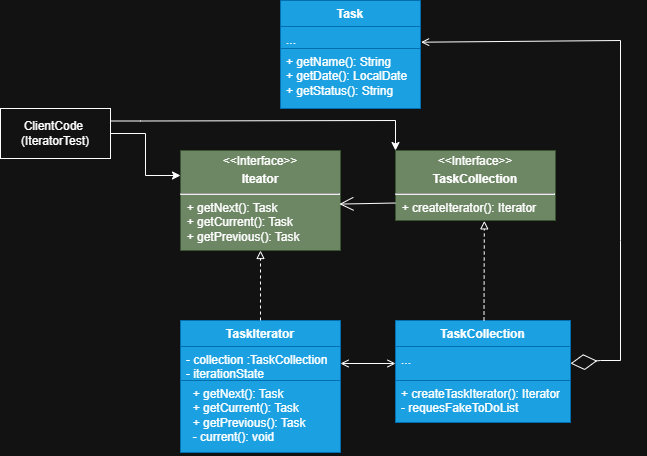

The diagram above was exported from draw.io. Its source (the exported page's mxGraphModel, read from the mxfile embedded in the PNG):
<mxGraphModel dx="2014" dy="677" grid="1" gridSize="10" guides="1" tooltips="1" connect="1" arrows="1" fold="1" page="1" pageScale="1" pageWidth="3300" pageHeight="4681" math="0" shadow="0">
  <root>
    <mxCell id="0" />
    <mxCell id="1" parent="0" />
    <mxCell id="wxqRDIovuEtvOzIXKkPC-1" value="Task" style="swimlane;fontStyle=1;align=center;verticalAlign=top;childLayout=stackLayout;horizontal=1;startSize=26;horizontalStack=0;resizeParent=1;resizeParentMax=0;resizeLast=0;collapsible=1;marginBottom=0;whiteSpace=wrap;html=1;fillColor=#1ba1e2;strokeColor=#006EAF;fontColor=#ffffff;" vertex="1" parent="1">
      <mxGeometry x="900" y="280" width="140" height="108" as="geometry" />
    </mxCell>
    <mxCell id="wxqRDIovuEtvOzIXKkPC-2" value="..." style="text;strokeColor=#006EAF;fillColor=#1ba1e2;align=left;verticalAlign=top;spacingLeft=4;spacingRight=4;overflow=hidden;rotatable=0;points=[[0,0.5],[1,0.5]];portConstraint=eastwest;whiteSpace=wrap;html=1;fontColor=#ffffff;" vertex="1" parent="wxqRDIovuEtvOzIXKkPC-1">
      <mxGeometry y="26" width="140" height="22" as="geometry" />
    </mxCell>
    <mxCell id="wxqRDIovuEtvOzIXKkPC-4" value="+ getName(): String&lt;div&gt;+ getDate(): LocalDate&lt;/div&gt;&lt;div&gt;+ getStatus(): String&lt;/div&gt;" style="text;strokeColor=#006EAF;fillColor=#1ba1e2;align=left;verticalAlign=top;spacingLeft=4;spacingRight=4;overflow=hidden;rotatable=0;points=[[0,0.5],[1,0.5]];portConstraint=eastwest;whiteSpace=wrap;html=1;fontColor=#ffffff;" vertex="1" parent="wxqRDIovuEtvOzIXKkPC-1">
      <mxGeometry y="48" width="140" height="60" as="geometry" />
    </mxCell>
    <mxCell id="wxqRDIovuEtvOzIXKkPC-5" value="&lt;p style=&quot;margin:0px;margin-top:4px;text-align:center;&quot;&gt;&amp;lt;&amp;lt;Interface&amp;gt;&amp;gt;&lt;/p&gt;&lt;p style=&quot;margin:0px;margin-top:4px;text-align:center;&quot;&gt;&lt;b&gt;TaskCollection&lt;/b&gt;&lt;/p&gt;&lt;hr&gt;&amp;nbsp; + createIterator(): Iterator" style="verticalAlign=top;align=left;overflow=fill;html=1;whiteSpace=wrap;fillColor=#6d8764;fontColor=#ffffff;strokeColor=#3A5431;" vertex="1" parent="1">
      <mxGeometry x="1015" y="430" width="160" height="70" as="geometry" />
    </mxCell>
    <mxCell id="wxqRDIovuEtvOzIXKkPC-6" value="&lt;p style=&quot;margin:0px;margin-top:4px;text-align:center;&quot;&gt;&amp;lt;&amp;lt;Interface&amp;gt;&amp;gt;&lt;/p&gt;&lt;p style=&quot;margin:0px;margin-top:4px;text-align:center;&quot;&gt;&lt;b&gt;Iteator&lt;/b&gt;&lt;/p&gt;&lt;hr&gt;&amp;nbsp; + getNext(): Task&lt;div&gt;&amp;nbsp; + getCurrent(): Task&lt;/div&gt;&lt;div&gt;&amp;nbsp; + getPrevious(): Task&lt;/div&gt;" style="verticalAlign=top;align=left;overflow=fill;html=1;whiteSpace=wrap;fillColor=#6d8764;fontColor=#ffffff;strokeColor=#3A5431;" vertex="1" parent="1">
      <mxGeometry x="800" y="430" width="160" height="100" as="geometry" />
    </mxCell>
    <mxCell id="wxqRDIovuEtvOzIXKkPC-8" value="TaskIterator" style="swimlane;fontStyle=1;align=center;verticalAlign=top;childLayout=stackLayout;horizontal=1;startSize=26;horizontalStack=0;resizeParent=1;resizeParentMax=0;resizeLast=0;collapsible=1;marginBottom=0;whiteSpace=wrap;html=1;fillColor=#1ba1e2;strokeColor=#006EAF;fontColor=#ffffff;" vertex="1" parent="1">
      <mxGeometry x="800" y="600" width="160" height="132" as="geometry" />
    </mxCell>
    <mxCell id="wxqRDIovuEtvOzIXKkPC-9" value="- collection :TaskCollection&lt;div&gt;- iterationState&lt;/div&gt;" style="text;strokeColor=#006EAF;fillColor=#1ba1e2;align=left;verticalAlign=top;spacingLeft=4;spacingRight=4;overflow=hidden;rotatable=0;points=[[0,0.5],[1,0.5]];portConstraint=eastwest;whiteSpace=wrap;html=1;fontColor=#ffffff;" vertex="1" parent="wxqRDIovuEtvOzIXKkPC-8">
      <mxGeometry y="26" width="160" height="34" as="geometry" />
    </mxCell>
    <mxCell id="wxqRDIovuEtvOzIXKkPC-11" value="&amp;nbsp; + getNext(): Task&lt;div&gt;&amp;nbsp; + getCurrent(): Task&lt;/div&gt;&lt;div&gt;&amp;nbsp; + getPrevious(): Task&lt;/div&gt;&lt;div&gt;&amp;nbsp; - current(): void&lt;/div&gt;" style="text;strokeColor=#006EAF;fillColor=#1ba1e2;align=left;verticalAlign=top;spacingLeft=4;spacingRight=4;overflow=hidden;rotatable=0;points=[[0,0.5],[1,0.5]];portConstraint=eastwest;whiteSpace=wrap;html=1;fontColor=#ffffff;" vertex="1" parent="wxqRDIovuEtvOzIXKkPC-8">
      <mxGeometry y="60" width="160" height="72" as="geometry" />
    </mxCell>
    <mxCell id="wxqRDIovuEtvOzIXKkPC-12" value="TaskCollection" style="swimlane;fontStyle=1;align=center;verticalAlign=top;childLayout=stackLayout;horizontal=1;startSize=26;horizontalStack=0;resizeParent=1;resizeParentMax=0;resizeLast=0;collapsible=1;marginBottom=0;whiteSpace=wrap;html=1;fillColor=#1ba1e2;fontColor=#ffffff;strokeColor=#006EAF;" vertex="1" parent="1">
      <mxGeometry x="1015" y="600" width="175" height="102" as="geometry" />
    </mxCell>
    <mxCell id="wxqRDIovuEtvOzIXKkPC-13" value="..." style="text;strokeColor=#006EAF;fillColor=#1ba1e2;align=left;verticalAlign=top;spacingLeft=4;spacingRight=4;overflow=hidden;rotatable=0;points=[[0,0.5],[1,0.5]];portConstraint=eastwest;whiteSpace=wrap;html=1;fontColor=#ffffff;" vertex="1" parent="wxqRDIovuEtvOzIXKkPC-12">
      <mxGeometry y="26" width="175" height="34" as="geometry" />
    </mxCell>
    <mxCell id="wxqRDIovuEtvOzIXKkPC-15" value="+ createTaskIterator(): Iterator&lt;div&gt;- requesFakeToDoList&lt;/div&gt;" style="text;strokeColor=#006EAF;fillColor=#1ba1e2;align=left;verticalAlign=top;spacingLeft=4;spacingRight=4;overflow=hidden;rotatable=0;points=[[0,0.5],[1,0.5]];portConstraint=eastwest;whiteSpace=wrap;html=1;fontColor=#ffffff;" vertex="1" parent="wxqRDIovuEtvOzIXKkPC-12">
      <mxGeometry y="60" width="175" height="42" as="geometry" />
    </mxCell>
    <mxCell id="wxqRDIovuEtvOzIXKkPC-16" value="" style="endArrow=open;endFill=1;endSize=12;html=1;rounded=0;exitX=0;exitY=0.75;exitDx=0;exitDy=0;entryX=0.993;entryY=0.536;entryDx=0;entryDy=0;entryPerimeter=0;" edge="1" parent="1" source="wxqRDIovuEtvOzIXKkPC-5" target="wxqRDIovuEtvOzIXKkPC-6">
      <mxGeometry width="160" relative="1" as="geometry">
        <mxPoint x="930" y="530" as="sourcePoint" />
        <mxPoint x="800" y="413" as="targetPoint" />
      </mxGeometry>
    </mxCell>
    <mxCell id="wxqRDIovuEtvOzIXKkPC-17" value="" style="endArrow=block;html=1;rounded=0;exitX=0.5;exitY=0;exitDx=0;exitDy=0;entryX=0.549;entryY=1.005;entryDx=0;entryDy=0;entryPerimeter=0;dashed=1;endFill=0;" edge="1" parent="1">
      <mxGeometry width="50" height="50" relative="1" as="geometry">
        <mxPoint x="1103.5" y="600" as="sourcePoint" />
        <mxPoint x="1103.8400000000001" y="500.3499999999999" as="targetPoint" />
      </mxGeometry>
    </mxCell>
    <mxCell id="wxqRDIovuEtvOzIXKkPC-18" value="" style="endArrow=block;html=1;rounded=0;exitX=0.5;exitY=0;exitDx=0;exitDy=0;entryX=0.5;entryY=1;entryDx=0;entryDy=0;endFill=0;dashed=1;" edge="1" parent="1" source="wxqRDIovuEtvOzIXKkPC-8" target="wxqRDIovuEtvOzIXKkPC-6">
      <mxGeometry width="50" height="50" relative="1" as="geometry">
        <mxPoint x="1100" y="610" as="sourcePoint" />
        <mxPoint x="1100" y="520" as="targetPoint" />
      </mxGeometry>
    </mxCell>
    <mxCell id="wxqRDIovuEtvOzIXKkPC-19" value="" style="endArrow=open;startArrow=open;html=1;rounded=0;exitX=1;exitY=0.5;exitDx=0;exitDy=0;entryX=0;entryY=0.5;entryDx=0;entryDy=0;endFill=0;startFill=0;" edge="1" parent="1" source="wxqRDIovuEtvOzIXKkPC-9" target="wxqRDIovuEtvOzIXKkPC-13">
      <mxGeometry width="50" height="50" relative="1" as="geometry">
        <mxPoint x="990" y="560" as="sourcePoint" />
        <mxPoint x="1040" y="510" as="targetPoint" />
      </mxGeometry>
    </mxCell>
    <mxCell id="wxqRDIovuEtvOzIXKkPC-20" value="" style="endArrow=diamondThin;endFill=0;endSize=24;html=1;rounded=0;entryX=1;entryY=0.5;entryDx=0;entryDy=0;exitX=1.004;exitY=0.713;exitDx=0;exitDy=0;startArrow=open;startFill=0;exitPerimeter=0;" edge="1" parent="1" source="wxqRDIovuEtvOzIXKkPC-2" target="wxqRDIovuEtvOzIXKkPC-13">
      <mxGeometry width="160" relative="1" as="geometry">
        <mxPoint x="1030" y="610" as="sourcePoint" />
        <mxPoint x="1190" y="610" as="targetPoint" />
        <Array as="points">
          <mxPoint x="1240" y="320" />
          <mxPoint x="1240" y="520" />
          <mxPoint x="1240" y="640" />
          <mxPoint x="1220" y="640" />
        </Array>
      </mxGeometry>
    </mxCell>
    <mxCell id="wxqRDIovuEtvOzIXKkPC-22" style="edgeStyle=orthogonalEdgeStyle;rounded=0;orthogonalLoop=1;jettySize=auto;html=1;entryX=0;entryY=0;entryDx=0;entryDy=0;exitX=1;exitY=0.25;exitDx=0;exitDy=0;" edge="1" parent="1" source="wxqRDIovuEtvOzIXKkPC-21" target="wxqRDIovuEtvOzIXKkPC-5">
      <mxGeometry relative="1" as="geometry">
        <Array as="points">
          <mxPoint x="760" y="401" />
          <mxPoint x="1015" y="400" />
        </Array>
      </mxGeometry>
    </mxCell>
    <mxCell id="wxqRDIovuEtvOzIXKkPC-24" style="edgeStyle=orthogonalEdgeStyle;rounded=0;orthogonalLoop=1;jettySize=auto;html=1;entryX=0;entryY=0.25;entryDx=0;entryDy=0;" edge="1" parent="1" source="wxqRDIovuEtvOzIXKkPC-21" target="wxqRDIovuEtvOzIXKkPC-6">
      <mxGeometry relative="1" as="geometry" />
    </mxCell>
    <mxCell id="wxqRDIovuEtvOzIXKkPC-21" value="ClientCode&amp;nbsp;&lt;div&gt;(IteratorTest)&lt;/div&gt;" style="html=1;whiteSpace=wrap;" vertex="1" parent="1">
      <mxGeometry x="620" y="388" width="110" height="50" as="geometry" />
    </mxCell>
  </root>
</mxGraphModel>